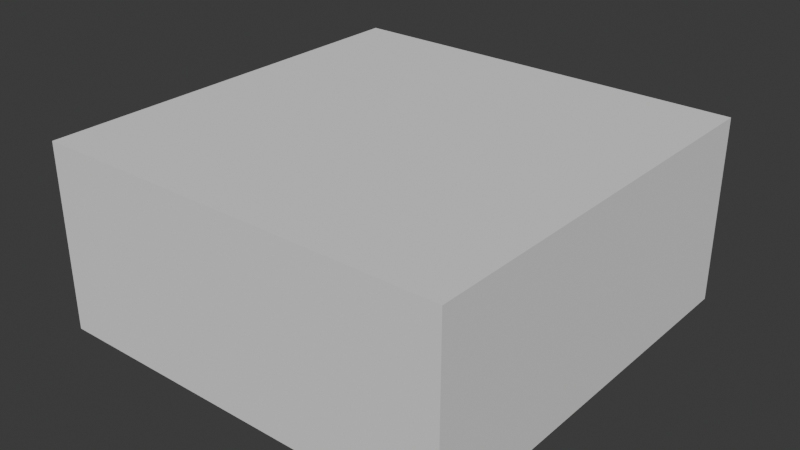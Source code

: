 # Source: starting_platform.blend  (saved by Blender 4.3.34; exported with 4.5.12 LTS)
import bpy
from mathutils import Matrix  # noqa: F401  (used for matrix-valued properties, if any)

bpy.ops.wm.read_factory_settings(use_empty=True)
scene = bpy.context.scene
scene.name = 'Scene'

# ---- collections
col_collection = bpy.data.collections.new('Collection'); scene.collection.children.link(col_collection)

# ---- world
world_world = bpy.data.worlds.new('World'); scene.world = world_world
world_world.use_nodes = True; world_world.node_tree.nodes.clear()
_N = world_world.node_tree.nodes; _L = world_world.node_tree.links
n0 = _N.new('ShaderNodeOutputWorld'); n0.name = 'World Output'; n0.location = (300, 300)
n1 = _N.new('ShaderNodeBackground'); n1.name = 'Background'; n1.location = (10, 300)
n1.inputs[0].default_value = (0.05088, 0.05088, 0.05088, 1.0)
_L.new(n1.outputs[0], n0.inputs[0])
n0.is_active_output = True
world_world.color = (0.05088, 0.05088, 0.05088)
world_world.sun_shadow_jitter_overblur = 0.0

# ---- meshes
me_plane = bpy.data.meshes.new('Plane')
me_plane.from_pydata([(-1.0, -1.0, 0.0), (1.0, -1.0, 0.0), (-1.0, 1.0, 0.0), (1.0, 1.0, 0.0), (-1.0, 1.0, -0.2225), (-1.0, -1.0, -0.2225), (1.0, -1.0, -0.2225), (1.0, 1.0, -0.2225), (-4.071, 4.071, 0.0), (-4.071, -4.071, 0.0), (4.071, -4.071, 0.0), (4.071, 4.071, 0.0), (-4.071, 4.071, -0.2225), (-4.071, -4.071, -0.2225), (4.071, -4.071, -0.2225), (4.071, 4.071, -0.2225), (-4.071, 4.071, 0.0), (-4.071, -4.071, 0.0), (4.071, -4.071, 0.0), (4.071, 4.071, 0.0), (-4.071, 4.071, -0.2225), (-4.071, -4.071, -0.2225), (4.071, -4.071, -0.2225), (4.071, 4.071, -0.2225), (-4.395, 4.395, 0.0), (-4.395, -4.395, 0.0), (4.395, -4.395, 0.0), (4.395, 4.395, 0.0), (-4.395, 4.395, -0.2225), (-4.395, -4.395, -0.2225), (4.395, -4.395, -0.2225), (4.395, 4.395, -0.2225), (-4.071, -4.071, -3.938), (4.071, -4.071, -3.938), (4.071, 4.071, -3.938), (-4.071, 4.071, -3.938), (4.395, -4.395, -3.938), (-4.395, -4.395, -3.938), (4.395, 4.395, -3.938), (-4.395, 4.395, -3.938)], [], [(0, 2, 3, 1), (5, 6, 7, 4), (3, 2, 8, 11), (6, 5, 13, 14), (4, 7, 15, 12), (2, 0, 9, 8), (8, 9, 17, 16), (10, 11, 19, 18), (13, 12, 20, 21), (15, 14, 22, 23), (0, 1, 10, 9), (7, 6, 14, 15), (5, 4, 12, 13), (1, 3, 11, 10), (29, 30, 36, 37), (17, 18, 26, 25), (19, 16, 24, 27), (31, 28, 39, 38), (12, 15, 23, 20), (14, 13, 21, 22), (11, 8, 16, 19), (9, 10, 18, 17), (24, 25, 29, 28), (27, 24, 28, 31), (25, 26, 30, 29), (26, 27, 31, 30), (21, 20, 28, 29), (18, 19, 27, 26), (16, 17, 25, 24), (22, 21, 32, 33), (34, 33, 36, 38), (33, 32, 37, 36), (35, 34, 38, 39), (23, 22, 33, 34), (30, 31, 38, 36), (21, 29, 37, 32), (28, 20, 35, 39), (20, 23, 34, 35)])
_uv = me_plane.uv_layers.new(name='UVMap')
_uv.uv.foreach_set('vector', [0.0, 0.0, 0.0, 1.0, 1.0, 1.0, 1.0, 0.0, 0.0, 0.0, 1.0, 0.0, 1.0, 1.0, 0.0, 1.0, 1.0, 1.0, 0.0, 1.0, 0.0, 1.0, 1.0, 1.0, 1.0, 0.0, 0.0, 0.0, 0.0, 0.0, 1.0, 0.0, 0.0, 1.0, 1.0, 1.0, 1.0, 1.0, 0.0, 1.0, 0.0, 1.0, 0.0, 0.0, 0.0, 0.0, 0.0, 1.0, 0.0, 1.0, 0.0, 0.0, 0.0, 0.0, 0.0, 1.0, 1.0, 0.0, 1.0, 1.0, 1.0, 1.0, 1.0, 0.0, 0.0, 0.0, 0.0, 1.0, 0.0, 1.0, 0.0, 0.0, 1.0, 1.0, 1.0, 0.0, 1.0, 0.0, 1.0, 1.0, 0.0, 0.0, 1.0, 0.0, 1.0, 0.0, 0.0, 0.0, 1.0, 1.0, 1.0, 0.0, 1.0, 0.0, 1.0, 1.0, 0.0, 0.0, 0.0, 1.0, 0.0, 1.0, 0.0, 0.0, 1.0, 0.0, 1.0, 1.0, 1.0, 1.0, 1.0, 0.0, 0.0, 0.0, 1.0, 0.0, 1.0, 0.0, 0.0, 0.0, 0.0, 0.0, 1.0, 0.0, 1.0, 0.0, 0.0, 0.0, 1.0, 1.0, 0.0, 1.0, 0.0, 1.0, 1.0, 1.0, 1.0, 1.0, 0.0, 1.0, 0.0, 1.0, 1.0, 1.0, 0.0, 1.0, 1.0, 1.0, 1.0, 1.0, 0.0, 1.0, 1.0, 0.0, 0.0, 0.0, 0.0, 0.0, 1.0, 0.0, 1.0, 1.0, 0.0, 1.0, 0.0, 1.0, 1.0, 1.0, 0.0, 0.0, 1.0, 0.0, 1.0, 0.0, 0.0, 0.0, 0.0, 1.0, 0.0, 0.0, 0.0, 0.0, 0.0, 1.0, 1.0, 1.0, 0.0, 1.0, 0.0, 1.0, 1.0, 1.0, 0.0, 0.0, 1.0, 0.0, 1.0, 0.0, 0.0, 0.0, 1.0, 0.0, 1.0, 1.0, 1.0, 1.0, 1.0, 0.0, 0.0, 0.0, 0.0, 1.0, 0.0, 1.0, 0.0, 0.0, 1.0, 0.0, 1.0, 1.0, 1.0, 1.0, 1.0, 0.0, 0.0, 1.0, 0.0, 0.0, 0.0, 0.0, 0.0, 1.0, 1.0, 0.0, 0.0, 0.0, 0.0, 0.0, 1.0, 0.0, 1.0, 1.0, 1.0, 0.0, 1.0, 0.0, 1.0, 1.0, 1.0, 0.0, 0.0, 0.0, 0.0, 0.0, 1.0, 0.0, 0.0, 1.0, 1.0, 1.0, 1.0, 1.0, 0.0, 1.0, 1.0, 1.0, 1.0, 0.0, 1.0, 0.0, 1.0, 1.0, 1.0, 0.0, 1.0, 1.0, 1.0, 1.0, 1.0, 0.0, 0.0, 0.0, 0.0, 0.0, 0.0, 0.0, 0.0, 0.0, 0.0, 1.0, 0.0, 1.0, 0.0, 1.0, 0.0, 1.0, 0.0, 1.0, 1.0, 1.0, 1.0, 1.0, 0.0, 1.0])
me_plane.update()

# ---- objects
ob_plane = bpy.data.objects.new('Plane', me_plane)

# ---- transforms, parenting, visibility, modifiers, constraints
ob_plane.location = (-0.05247, -0.03138, 0.09143)

# ---- collection membership
col_collection.objects.link(ob_plane)

# ---- scene / render settings (as saved in the file)
scene.frame_start = 1; scene.frame_end = 250; scene.frame_set(1)
scene.render.engine = 'BLENDER_EEVEE_NEXT'
bpy.context.view_layer.update()

# ---- added for rendering (the .blend has no active camera and no usable light): camera, sun
cam_auto = bpy.data.cameras.new('AutoCamera')
cam_auto.lens = 50.0
cam_auto.sensor_width = 36.0
cam_auto.clip_end = 1000.0
ob_auto_camera = bpy.data.objects.new('AutoCamera', cam_auto)
scene.collection.objects.link(ob_auto_camera)
ob_auto_camera.location = (12.0113, -14.5079, 7.77334)
ob_auto_camera.rotation_euler = (1.09748, -7.21219e-08, 0.694738)
scene.camera = ob_auto_camera
light_auto_sun = bpy.data.lights.new('AutoSun', 'SUN')
light_auto_sun.energy = 3.0
light_auto_sun.angle = 0.0523599
ob_auto_sun = bpy.data.objects.new('AutoSun', light_auto_sun)
scene.collection.objects.link(ob_auto_sun)
ob_auto_sun.rotation_euler = (0.872665, 0.174533, 0.523599)
bpy.context.view_layer.update()
